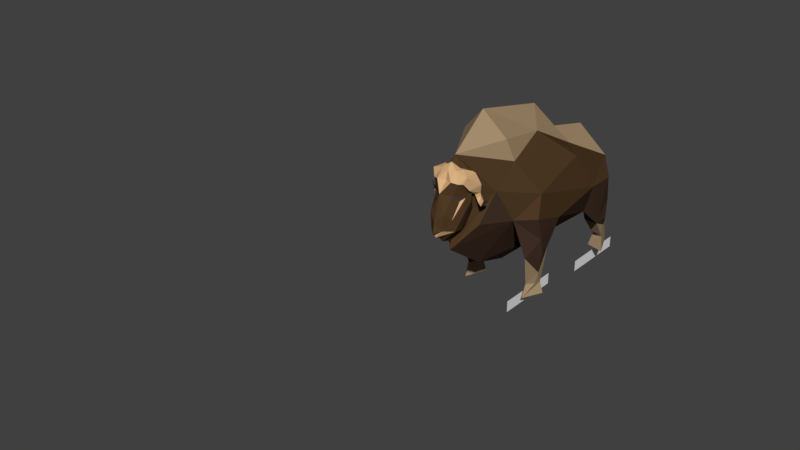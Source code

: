 # Source: muskox_deathAnim_rob.blend  (saved by Blender 2.78.0; exported with 4.5.12 LTS)
import bpy
from mathutils import Matrix  # noqa: F401  (used for matrix-valued properties, if any)

bpy.ops.wm.read_factory_settings(use_empty=True)
scene = bpy.context.scene
scene.name = 'Scene'

# ---- collections
col_collection_1 = bpy.data.collections.new('Collection 1'); scene.collection.children.link(col_collection_1)

# ---- materials (node trees are filled in below, after node groups)
mat_eyes = bpy.data.materials.new('Eyes')
mat_eyes.alpha_threshold = 0.0
mat_eyes.use_transparent_shadow = False
mat_eyes.diffuse_color = (0.04696, 0.04696, 0.04696, 1.0)
mat_eyes.roughness = 0.5
mat_fur = bpy.data.materials.new('Fur')
mat_fur.alpha_threshold = 0.0
mat_fur.use_transparent_shadow = False
mat_fur.diffuse_color = (0.08001, 0.04404, 0.01927, 1.0)
mat_fur.roughness = 0.5
mat_horns = bpy.data.materials.new('Horns')
mat_horns.alpha_threshold = 0.0
mat_horns.use_transparent_shadow = False
mat_horns.diffuse_color = (0.6982, 0.4324, 0.2196, 1.0)
mat_horns.roughness = 0.5
mat_light_fur = bpy.data.materials.new('Light Fur')
mat_light_fur.alpha_threshold = 0.0
mat_light_fur.use_transparent_shadow = False
mat_light_fur.diffuse_color = (0.3757, 0.2646, 0.1541, 1.0)
mat_light_fur.roughness = 0.5
mat_horn_tip = bpy.data.materials.new('Horn Tip')
mat_horn_tip.alpha_threshold = 0.0
mat_horn_tip.use_transparent_shadow = False
mat_horn_tip.diffuse_color = (0.04696, 0.04696, 0.04696, 1.0)
mat_horn_tip.roughness = 0.5
mat_dark_fur = bpy.data.materials.new('Dark Fur')
mat_dark_fur.alpha_threshold = 0.0
mat_dark_fur.use_transparent_shadow = False
mat_dark_fur.diffuse_color = (0.0578, 0.03246, 0.02191, 1.0)
mat_dark_fur.roughness = 0.5

# ---- material node trees

# ---- world
world_world = bpy.data.worlds.new('World'); scene.world = world_world
world_world.color = (0.05088, 0.05088, 0.05088)
world_world.use_sun_shadow = False
world_world.sun_shadow_jitter_overblur = 0.0
world_world.cycles.sampling_method = 'MANUAL'

# ---- meshes
me_plane_001 = bpy.data.meshes.new('Plane.001')
me_plane_001.from_pydata([(-1.0, -1.0, 0.0), (1.0, -1.0, 0.0), (-1.0, 1.107, 0.0), (1.0, 1.107, 0.0)], [], [(0, 1, 3, 2)])
me_plane_001.use_remesh_preserve_volume = False
me_plane_001.use_remesh_preserve_attributes = False
me_plane_001.use_mirror_vertex_groups = False
me_plane_001.update()
me_plane = bpy.data.meshes.new('Plane')
me_plane.from_pydata([(-1.0, -1.0, 0.0), (1.0, -1.0, 0.0), (-1.0, 1.107, 0.0), (1.0, 1.107, 0.0)], [], [(0, 1, 3, 2)])
me_plane.use_remesh_preserve_volume = False
me_plane.use_remesh_preserve_attributes = False
me_plane.use_mirror_vertex_groups = False
me_plane.update()
me_icosphere = bpy.data.meshes.new('Icosphere')
me_icosphere.from_pydata([(-0.6968, -0.7494, 1.505), (-1.51, 0.9836, 1.266), (-0.7542, 2.199, -0.5987), (-1.248, 0.4128, 4.045), (-1.131, 2.478, 2.644), (-0.5898, -0.7695, -0.01736), (-1.224, 0.1407, -0.1874), (-1.059, -0.1315, 0.8745), (-1.029, 1.195, -0.4858), (-1.473, 1.125, 2.658), (-0.8534, 0.1905, 2.979), (-1.074, 2.712, 0.9541), (-1.651, 1.715, 2.211), (-0.6908, 0.07249, 4.199), (-1.251, 2.34, 3.888), (-0.6557, 0.7648, 5.039), (-1.202, 0.7277, 2.418), (-1.738, 0.8967, 4.666), (-1.55, 0.6712, 4.052), (-1.596, 2.277, 4.594), (-2.22, 2.289, 3.673), (-1.747, 1.289, 3.316), (-1.753, 2.673, 3.847), (-1.965, 2.545, 2.771), (-1.609, 2.293, 2.59), (-1.631, 2.915, 2.838), (-2.804, 2.181, 2.699), (-2.861, 2.318, 2.434), (-2.858, 2.078, 2.42), (-2.752, 2.187, 2.495), (-2.783, 2.0, 2.14), (-2.814, 2.43, 2.162), (-2.656, 2.196, 2.322), (-2.506, 2.525, 1.9), (-2.477, 1.948, 1.88), (-2.45, 2.301, 2.203), (-2.003, 2.27, 1.926), (-2.042, 2.938, 1.915), (-1.72, 3.051, 2.342), (-1.697, 2.39, 2.237), (-1.995, 2.614, 2.387), (-1.596, 2.269, 4.594), (-1.428, 2.044, 4.779), (-1.873, 2.025, 2.964), (-1.046, 1.403, 5.003), (-1.481, 1.942, 3.445), (-1.378, 1.448, 3.48), (-1.55, 2.567, 3.306), (-1.698, 1.985, 3.111), (-1.449, 2.58, 3.97), (-1.282, 2.418, 4.326), (-1.06, 2.187, 4.658), (-0.6016, 1.463, 4.997), (-0.7447, 1.884, 4.827), (-0.812, 0.09512, -0.6518), (-4.132, 11.91, -2.384), (-2.172, 5.757, 6.619), (-2.63, 6.443, 4.508), (-3.2, 21.08, 0.3837), (-2.176, 11.27, -4.933), (-3.007, 6.115, -0.8955), (-3.007, 18.16, -4.596), (-4.441, 8.17, 1.381), (-2.268, 4.408, 2.322), (-2.459, 23.55, -2.969), (-4.441, 17.09, -1.166), (-3.893, 14.5, 2.689), (-1.573, 11.37, 5.497), (-1.573, 17.05, 2.509), (-1.818, 2.749, -0.3873), (-3.751, 7.166, -4.852), (-4.131, 10.18, -4.702), (-2.376, 9.85, -5.992), (-3.171, 8.429, -8.224), (-3.798, 9.88, -8.342), (-2.629, 9.9, -8.193), (-2.925, 22.05, -5.753), (-4.039, 19.1, -5.92), (-2.359, 19.57, -6.026), (-2.98, 22.73, -7.955), (-3.711, 20.89, -8.133), (-2.613, 21.12, -8.133), (-3.177, 7.872, -9.441), (-4.117, 9.913, -9.43), (-2.359, 10.1, -9.443), (-3.052, 22.84, -9.403), (-4.115, 20.32, -9.438), (-2.321, 20.83, -9.455), (-4.034, 20.59, -1.574), (-3.675, 21.48, -4.311), (-3.544, 21.38, -7.088), (-3.826, 21.09, -6.091), (-2.936, 20.05, -7.354), (-2.572, 21.5, -7.196), (-2.355, 20.42, -5.14), (-1.757, 20.62, -4.7), (-4.45, 8.576, -3.276), (-4.605, 7.67, -0.8972), (-4.083, 9.017, -6.918), (-3.726, 9.127, -8.22), (-4.392, 8.991, -4.958), (0.0, -0.939, -0.7243), (0.6968, -0.7494, 1.505), (1.51, 0.9836, 1.266), (0.7542, 2.199, -0.5987), (0.0, 0.3628, 4.14), (1.248, 0.4128, 4.045), (1.131, 2.478, 2.644), (0.0, 1.067, 5.558), (0.5898, -0.7695, -0.01736), (0.0, -1.357, -0.2395), (0.0, -1.167, 0.6894), (1.224, 0.1407, -0.1874), (1.059, -0.1315, 0.8745), (0.0, 0.06498, -1.48), (1.029, 1.195, -0.4858), (0.0, 1.217, -1.879), (0.0, -0.5168, 3.164), (1.473, 1.125, 2.658), (0.8534, 0.1905, 2.979), (1.074, 2.712, 0.9541), (1.651, 1.715, 2.211), (0.6908, 0.07249, 4.199), (1.251, 2.34, 3.888), (0.0, 0.577, 5.063), (0.6557, 0.7648, 5.039), (1.202, 0.7277, 2.418), (1.738, 0.8967, 4.666), (1.55, 0.6712, 4.052), (1.596, 2.277, 4.594), (2.22, 2.289, 3.673), (1.747, 1.289, 3.316), (1.753, 2.673, 3.847), (1.965, 2.545, 2.771), (1.609, 2.293, 2.59), (1.631, 2.915, 2.838), (2.804, 2.181, 2.699), (2.861, 2.318, 2.434), (2.858, 2.078, 2.42), (2.752, 2.187, 2.495), (2.783, 2.0, 2.14), (2.814, 2.43, 2.162), (2.656, 2.196, 2.322), (2.506, 2.525, 1.9), (2.477, 1.948, 1.88), (2.45, 2.301, 2.203), (2.003, 2.27, 1.926), (2.042, 2.938, 1.915), (1.72, 3.051, 2.342), (1.697, 2.39, 2.237), (1.995, 2.614, 2.387), (1.596, 2.269, 4.594), (1.428, 2.044, 4.779), (1.873, 2.025, 2.964), (1.046, 1.403, 5.003), (1.481, 1.942, 3.445), (1.378, 1.448, 3.48), (1.55, 2.567, 3.306), (1.698, 1.985, 3.111), (1.449, 2.58, 3.97), (1.282, 2.418, 4.326), (1.06, 2.187, 4.658), (0.6016, 1.463, 4.997), (0.7447, 1.884, 4.827), (0.0, -1.046, -0.4346), (0.812, 0.09512, -0.6518), (0.0, -0.4375, -0.9232), (0.0, 9.106, -6.892), (0.0, 1.115, -2.723), (4.132, 11.91, -2.384), (0.0, 22.27, -6.423), (2.172, 5.757, 6.619), (2.63, 6.443, 4.508), (3.2, 21.08, 0.3837), (0.0, 13.14, 7.167), (0.0, 5.475, -5.812), (2.176, 11.27, -4.933), (3.007, 6.115, -0.8955), (0.0, 14.33, -5.853), (3.007, 18.16, -4.596), (4.441, 8.17, 1.381), (2.268, 4.408, 2.322), (2.459, 23.55, -2.969), (4.441, 17.09, -1.166), (0.0, 24.91, -2.264), (0.0, 1.533, 6.056), (3.893, 14.5, 2.689), (0.0, 21.47, 2.715), (0.0, 5.259, 8.962), (1.573, 11.37, 5.497), (1.573, 17.05, 2.509), (0.0, 16.0, 4.06), (1.818, 2.749, -0.3873), (3.751, 7.166, -4.852), (4.131, 10.18, -4.702), (2.376, 9.85, -5.992), (3.171, 8.429, -8.224), (3.798, 9.88, -8.342), (2.629, 9.9, -8.193), (2.925, 22.05, -5.753), (4.039, 19.1, -5.92), (2.359, 19.57, -6.026), (2.98, 22.73, -7.955), (3.711, 20.89, -8.133), (2.613, 21.12, -8.133), (3.177, 7.872, -9.441), (4.117, 9.913, -9.43), (2.359, 10.1, -9.443), (3.052, 22.84, -9.403), (4.115, 20.32, -9.438), (2.321, 20.83, -9.455), (4.034, 20.59, -1.574), (3.675, 21.48, -4.311), (3.544, 21.38, -7.088), (3.826, 21.09, -6.091), (2.936, 20.05, -7.354), (2.572, 21.5, -7.196), (2.355, 20.42, -5.14), (1.757, 20.62, -4.7), (4.45, 8.576, -3.276), (4.605, 7.67, -0.8972), (4.083, 9.017, -6.918), (3.726, 9.127, -8.22), (4.392, 8.991, -4.958)], [], [(101, 164, 5), (101, 5, 6), (101, 6, 54, 166), (0, 111, 117), (1, 7, 9), (2, 8, 11), (0, 117, 10), (1, 9, 12), (3, 13, 15), (15, 44, 17), (15, 124, 108), (15, 13, 124), (13, 105, 124), (12, 14, 4), (12, 9, 14), (9, 46, 14), (10, 13, 3), (10, 117, 13), (117, 105, 13), (11, 12, 4), (11, 8, 12), (8, 1, 12), (9, 10, 3), (9, 7, 16), (0, 16, 7), (114, 2, 116), (114, 8, 2), (114, 54, 6, 8), (6, 1, 8), (6, 7, 1), (6, 5, 7), (5, 0, 7), (5, 111, 0), (5, 110, 111), (17, 41, 20), (16, 10, 9), (3, 17, 18), (20, 22, 23), (19, 49, 22), (18, 17, 21), (22, 47, 25), (21, 20, 43), (22, 45, 47), (51, 50, 19), (41, 22, 20), (21, 17, 20), (25, 48, 24), (43, 23, 24), (43, 24, 21), (23, 22, 25), (28, 26, 27), (32, 28, 30), (30, 27, 31), (29, 26, 28), (35, 31, 32), (33, 30, 31), (32, 27, 29), (36, 35, 34), (36, 33, 37), (35, 30, 34), (39, 37, 38), (40, 35, 36), (23, 39, 24), (25, 39, 38), (44, 15, 52), (44, 41, 17), (45, 46, 21), (25, 47, 48), (48, 47, 21), (24, 48, 21), (49, 45, 22), (50, 49, 19), (47, 45, 21), (44, 51, 42), (52, 53, 44), (108, 52, 15), (53, 51, 44), (18, 46, 3), (49, 14, 46), (14, 50, 51), (9, 3, 46), (0, 10, 16), (3, 15, 17), (19, 41, 51), (42, 51, 41), (41, 19, 22), (43, 20, 23), (29, 27, 26), (32, 29, 28), (30, 28, 27), (35, 33, 31), (33, 34, 30), (32, 31, 27), (36, 34, 33), (35, 32, 30), (39, 36, 37), (33, 35, 40), (23, 40, 39), (25, 24, 39), (39, 40, 36), (44, 42, 41), (49, 46, 45), (18, 21, 46), (14, 49, 50), (33, 40, 37), (25, 38, 23), (38, 37, 40, 23), (5, 164, 110), (166, 54, 114), (167, 175, 59), (167, 59, 178), (55, 97, 62), (170, 61, 95, 64), (55, 62, 65), (170, 64, 184), (57, 56, 67), (58, 66, 68), (191, 68, 174), (191, 187, 68), (187, 58, 68), (68, 67, 174), (68, 66, 67), (66, 57, 67), (67, 188, 174), (67, 56, 188), (56, 57, 185), (184, 64, 187), (64, 58, 187), (65, 66, 58), (65, 62, 66), (62, 57, 66), (63, 185, 57), (64, 88, 58), (61, 77, 78), (61, 55, 65), (62, 63, 57), (62, 60, 63), (60, 69, 63), (178, 61, 170), (178, 59, 61), (59, 55, 61), (59, 60, 70, 72), (59, 175, 60), (175, 168, 60), (188, 56, 185), (2, 11, 4, 14, 51, 53, 52, 108, 185, 63, 69, 168, 116), (69, 60, 168), (72, 70, 73, 75), (55, 59, 72, 71), (60, 96, 70), (75, 73, 82, 84), (71, 72, 75, 74), (70, 100, 98), (78, 77, 92), (64, 95, 94), (65, 88, 77), (81, 80, 87), (76, 93, 79), (77, 91, 90), (84, 82, 83), (74, 75, 84, 83), (73, 99, 74, 83, 82), (85, 87, 86), (79, 81, 87, 85), (80, 79, 86), (77, 89, 91), (77, 88, 89), (58, 88, 65), (89, 88, 64), (76, 89, 64), (80, 90, 79), (86, 79, 85), (79, 90, 76), (90, 80, 77), (90, 91, 76), (91, 89, 76), (81, 92, 80), (77, 61, 65), (92, 81, 78), (80, 92, 77), (87, 80, 86), (81, 93, 78), (79, 93, 81), (78, 93, 76), (76, 94, 78), (94, 76, 64), (78, 94, 61), (94, 95, 61), (71, 96, 55), (55, 96, 97), (70, 96, 100), (62, 97, 60), (97, 96, 60), (73, 98, 99), (98, 73, 70), (74, 98, 71), (98, 100, 71), (99, 98, 74), (100, 96, 71), (101, 109, 164), (101, 112, 109), (101, 166, 165, 112), (102, 117, 111), (103, 118, 113), (104, 120, 115), (102, 119, 117), (103, 121, 118), (106, 125, 122), (125, 127, 154), (125, 108, 124), (125, 124, 122), (122, 124, 105), (121, 107, 123), (121, 123, 118), (118, 123, 156), (119, 106, 122), (119, 122, 117), (117, 122, 105), (120, 107, 121), (120, 121, 115), (115, 121, 103), (118, 106, 119), (118, 126, 113), (102, 113, 126), (114, 116, 104), (114, 104, 115), (114, 115, 112, 165), (112, 115, 103), (112, 103, 113), (112, 113, 109), (109, 113, 102), (109, 102, 111), (109, 111, 110), (127, 130, 151), (126, 118, 119), (106, 128, 127), (130, 133, 132), (129, 132, 159), (128, 131, 127), (132, 135, 157), (131, 153, 130), (132, 157, 155), (161, 129, 160), (151, 130, 132), (131, 130, 127), (135, 134, 158), (153, 134, 133), (153, 131, 134), (133, 135, 132), (138, 137, 136), (142, 140, 138), (140, 141, 137), (139, 138, 136), (145, 142, 141), (143, 141, 140), (142, 139, 137), (146, 144, 145), (146, 147, 143), (145, 144, 140), (149, 148, 147), (150, 146, 145), (133, 134, 149), (135, 148, 149), (154, 162, 125), (154, 127, 151), (155, 131, 156), (135, 158, 157), (158, 131, 157), (134, 131, 158), (159, 132, 155), (160, 129, 159), (157, 131, 155), (154, 152, 161), (162, 154, 163), (108, 125, 162), (163, 154, 161), (128, 106, 156), (159, 156, 123), (123, 161, 160), (118, 156, 106), (102, 126, 119), (106, 127, 125), (129, 161, 151), (152, 151, 161), (151, 132, 129), (153, 133, 130), (139, 136, 137), (142, 138, 139), (140, 137, 138), (145, 141, 143), (143, 140, 144), (142, 137, 141), (146, 143, 144), (145, 140, 142), (149, 147, 146), (143, 150, 145), (133, 149, 150), (135, 149, 134), (149, 146, 150), (154, 151, 152), (159, 155, 156), (128, 156, 131), (123, 160, 159), (143, 147, 150), (135, 133, 148), (148, 133, 150, 147), (109, 110, 164), (166, 114, 165), (167, 176, 175), (167, 178, 176), (169, 180, 220), (170, 182, 218, 179), (169, 183, 180), (170, 184, 182), (172, 189, 171), (173, 190, 186), (191, 174, 190), (191, 190, 187), (187, 190, 173), (190, 174, 189), (190, 189, 186), (186, 189, 172), (189, 174, 188), (189, 188, 171), (171, 185, 172), (184, 187, 182), (182, 187, 173), (183, 173, 186), (183, 186, 180), (180, 186, 172), (181, 172, 185), (182, 173, 211), (179, 201, 200), (179, 183, 169), (180, 172, 181), (180, 181, 177), (177, 181, 192), (178, 170, 179), (178, 179, 176), (176, 179, 169), (176, 195, 193, 177), (176, 177, 175), (175, 177, 168), (188, 185, 171), (104, 116, 168, 192, 181, 185, 108, 162, 163, 161, 123, 107, 120), (192, 168, 177), (195, 198, 196, 193), (169, 194, 195, 176), (177, 193, 219), (198, 207, 205, 196), (194, 197, 198, 195), (193, 221, 223), (201, 215, 200), (182, 217, 218), (183, 200, 211), (204, 210, 203), (199, 202, 216), (200, 213, 214), (207, 206, 205), (197, 206, 207, 198), (196, 205, 206, 197, 222), (208, 209, 210), (202, 208, 210, 204), (203, 209, 202), (200, 214, 212), (200, 212, 211), (173, 183, 211), (212, 182, 211), (199, 182, 212), (203, 202, 213), (209, 208, 202), (202, 199, 213), (213, 200, 203), (213, 199, 214), (214, 199, 212), (204, 203, 215), (200, 183, 179), (215, 201, 204), (203, 200, 215), (210, 209, 203), (204, 201, 216), (202, 204, 216), (201, 199, 216), (199, 201, 217), (217, 182, 199), (201, 179, 217), (217, 179, 218), (194, 169, 219), (169, 220, 219), (193, 223, 219), (180, 177, 220), (220, 177, 219), (196, 222, 221), (221, 193, 196), (197, 194, 221), (221, 194, 223), (222, 197, 221), (223, 194, 219)])
me_icosphere.polygons.foreach_set('material_index', [2, 2, 1, 1, 1, 1, 1, 1, 2, 2, 2, 2, 2, 1, 1, 1, 1, 1, 2, 1, 1, 1, 1, 2, 1, 1, 1, 1, 1, 1, 1, 1, 1, 1, 2, 0, 2, 2, 2, 2, 2, 2, 2, 2, 2, 2, 2, 2, 2, 2, 4, 4, 4, 4, 4, 4, 4, 2, 2, 4, 2, 2, 2, 2, 2, 2, 2, 2, 2, 2, 2, 2, 2, 2, 2, 2, 2, 2, 2, 2, 1, 1, 2, 2, 2, 2, 2, 4, 4, 4, 4, 4, 4, 2, 4, 2, 2, 2, 2, 2, 2, 2, 2, 2, 2, 2, 2, 0, 1, 5, 5, 1, 5, 1, 5, 3, 1, 3, 3, 3, 3, 1, 1, 3, 3, 3, 1, 1, 1, 1, 1, 1, 1, 5, 5, 1, 1, 5, 5, 5, 5, 5, 5, 5, 3, 1, 5, 1, 5, 5, 3, 3, 5, 5, 5, 5, 3, 3, 5, 3, 3, 3, 3, 3, 3, 5, 5, 1, 5, 5, 3, 3, 3, 3, 5, 5, 3, 5, 3, 3, 3, 3, 3, 5, 5, 5, 5, 5, 5, 5, 5, 1, 5, 3, 3, 3, 5, 3, 5, 2, 2, 1, 1, 1, 1, 1, 1, 2, 2, 2, 2, 2, 1, 1, 1, 1, 1, 2, 1, 1, 1, 1, 2, 1, 1, 1, 1, 1, 1, 1, 1, 1, 1, 2, 0, 2, 2, 2, 2, 2, 2, 2, 2, 2, 2, 2, 2, 2, 2, 4, 4, 4, 4, 4, 4, 4, 2, 2, 4, 2, 2, 2, 2, 2, 2, 2, 2, 2, 2, 2, 2, 2, 2, 2, 2, 2, 2, 2, 2, 1, 1, 2, 2, 2, 2, 2, 4, 4, 4, 4, 4, 4, 2, 4, 2, 2, 2, 2, 2, 2, 2, 2, 2, 2, 2, 2, 0, 1, 5, 5, 1, 5, 1, 5, 3, 1, 3, 3, 3, 3, 1, 1, 3, 3, 3, 1, 1, 1, 1, 1, 1, 1, 5, 5, 1, 1, 5, 5, 5, 5, 5, 5, 5, 3, 1, 5, 1, 5, 5, 3, 3, 5, 5, 5, 5, 3, 3, 5, 3, 3, 3, 3, 3, 3, 5, 5, 1, 5, 5, 3, 3, 3, 3, 5, 5, 3, 5, 3, 3, 3, 3, 3, 5, 5, 5, 5, 5, 5, 5, 5, 1, 5, 3, 3, 3, 5, 3, 5])
me_icosphere.materials.append(mat_eyes)
me_icosphere.materials.append(mat_fur)
me_icosphere.materials.append(mat_horns)
me_icosphere.materials.append(mat_light_fur)
me_icosphere.materials.append(mat_horn_tip)
me_icosphere.materials.append(mat_dark_fur)
me_icosphere.use_remesh_preserve_volume = False
me_icosphere.use_remesh_preserve_attributes = False
me_icosphere.use_mirror_vertex_groups = False
me_icosphere.update()

# ---- curves / text
cu_beziercircle_062 = bpy.data.curves.new('BezierCircle.062', 'CURVE')
cu_beziercircle_062.dimensions = '3D'
_sp = cu_beziercircle_062.splines.new('BEZIER'); _sp.bezier_points.add(3)
_sp.bezier_points.foreach_set('co', [0.08317, -0.01632, -2.245e-08, 0.249, 0.09508, -2.245e-08, 0.3604, -0.07074, -2.245e-08, 0.1946, -0.1821, -2.245e-08])
_sp.bezier_points.foreach_set('handle_left', [0.06814, -0.09285, -2.245e-08, 0.1725, 0.1101, -2.245e-08, 0.3754, 0.005792, -2.245e-08, 0.2711, -0.1972, -2.245e-08])
_sp.bezier_points.foreach_set('handle_right', [0.09819, 0.06021, -2.245e-08, 0.3255, 0.08006, -2.245e-08, 0.3454, -0.1473, -2.245e-08, 0.118, -0.1671, -2.245e-08])
for _p, _l, _r in zip(_sp.bezier_points, ['AUTO', 'AUTO', 'AUTO', 'AUTO'], ['AUTO', 'AUTO', 'AUTO', 'AUTO']): _p.handle_left_type = _l; _p.handle_right_type = _r
_sp.order_u = 0
_sp.order_v = 0
_sp.use_cyclic_u = True
_sp = cu_beziercircle_062.splines.new('BEZIER'); _sp.bezier_points.add(3)
_sp.bezier_points.foreach_set('co', [-0.3604, 0.07074, 1.204e-08, -0.1946, 0.1821, 1.123e-08, -0.08317, 0.01632, 1.042e-08, -0.249, -0.09508, 1.123e-08])
_sp.bezier_points.foreach_set('handle_left', [-0.3754, -0.005792, 1.204e-08, -0.2711, 0.1972, 1.167e-08, -0.06814, 0.09285, 1.042e-08, -0.1725, -0.1101, 1.078e-08])
_sp.bezier_points.foreach_set('handle_right', [-0.3454, 0.1473, 1.204e-08, -0.118, 0.1671, 1.078e-08, -0.09819, -0.06021, 1.042e-08, -0.3255, -0.08006, 1.167e-08])
for _p, _l, _r in zip(_sp.bezier_points, ['AUTO', 'AUTO', 'AUTO', 'AUTO'], ['AUTO', 'AUTO', 'AUTO', 'AUTO']): _p.handle_left_type = _l; _p.handle_right_type = _r
_sp.order_u = 0
_sp.order_v = 0
_sp.use_cyclic_u = True
_sp = cu_beziercircle_062.splines.new('BEZIER'); _sp.bezier_points.add(3)
_sp.bezier_points.foreach_set('co', [-0.1386, 0.02721, 1.204e-08, 0.02721, 0.1386, 1.123e-08, 0.1386, -0.02721, 1.042e-08, -0.02721, -0.1386, 1.123e-08])
_sp.bezier_points.foreach_set('handle_left', [-0.1536, -0.04932, 1.204e-08, -0.04932, 0.1536, 1.167e-08, 0.1536, 0.04932, 1.042e-08, 0.04932, -0.1536, 1.078e-08])
_sp.bezier_points.foreach_set('handle_right', [-0.1236, 0.1037, 1.204e-08, 0.1037, 0.1236, 1.078e-08, 0.1236, -0.1037, 1.042e-08, -0.1037, -0.1236, 1.167e-08])
for _p, _l, _r in zip(_sp.bezier_points, ['AUTO', 'AUTO', 'AUTO', 'AUTO'], ['AUTO', 'AUTO', 'AUTO', 'AUTO']): _p.handle_left_type = _l; _p.handle_right_type = _r
_sp.order_u = 0
_sp.order_v = 0
_sp.use_cyclic_u = True
cu_beziercircle_062.use_path = True
cu_beziercircle_062.use_path_clamp = True
cu_beziercircle_062.bevel_resolution = 0
cu_beziercircle_062.fill_mode = 'HALF'
arm_armature_001 = bpy.data.armatures.new('Armature.001')  # bones are not reproduced

# ---- objects
ob_plane_001 = bpy.data.objects.new('Plane.001', me_plane_001)
ob_plane = bpy.data.objects.new('Plane', me_plane)
ob_3_bodycord = bpy.data.objects.new('3_bodycord', cu_beziercircle_062)
ob_armature_001 = bpy.data.objects.new('Armature.001', arm_armature_001)
ob_icosphere = bpy.data.objects.new('Icosphere', me_icosphere)

# ---- transforms, parenting, visibility, modifiers, constraints
ob_plane_001.location = (0.07405, 1.104, -0.2078)
ob_plane_001.rotation_euler = (-0.0, 1.571, 0.0)
ob_plane_001.scale = (0.08729, 0.5, 0.5)
ob_plane_001.hide_viewport = True
ob_plane_001.lineart.crease_threshold = 0.0
ob_plane.location = (0.07405, -0.7011, -0.08652)
ob_plane.rotation_euler = (-0.0, 1.571, 0.0)
ob_plane.scale = (0.08729, 0.5, 0.5)
ob_plane.hide_viewport = True
ob_plane.lineart.crease_threshold = 0.0
ob_3_bodycord.location = (-3.783, -5.484, -0.7689)
ob_3_bodycord.scale = (0.0485, 0.0485, 0.0485)
ob_3_bodycord.lineart.crease_threshold = 0.0
ob_armature_001.location = (-0.3166, -0.5117, -0.08221)
ob_armature_001.rotation_euler = (-1.571, 0.0, 0.0)
ob_armature_001.scale = (0.7962, 0.7962, 0.7962)
ob_armature_001.show_in_front = True
ob_armature_001.lineart.crease_threshold = 0.0
ob_icosphere.parent = ob_armature_001
ob_icosphere.matrix_parent_inverse = Matrix(((1.256, 2.789e-16, 2.789e-16, 1.031e-09), (2.789e-16, -5.49e-08, -1.256, -0.0311), (-2.789e-16, 1.256, -5.49e-08, 0.6427), (0.0, 0.0, 0.0, 1.0)))
ob_icosphere.location = (0.0, -2.225, 1.523)
ob_icosphere.scale = (0.1551, 0.1551, 0.1551)
ob_icosphere.lineart.crease_threshold = 0.0
_vg = ob_icosphere.vertex_groups.new(name='Bone')
for _i, _w in zip([3, 4, 9, 13, 14, 15, 17, 18, 19, 20, 21, 22, 23, 24, 25, 26, 27, 28, 29, 30, 31, 32, 33, 34, 35, 36, 37, 38, 39, 40, 41, 42, 43, 44, 45, 46, 47, 48, 49, 50, 51, 52, 53, 56, 57, 105, 106, 107, 108, 118, 122, 123, 124, 125, 127, 128, 129, 130, 131, 132, 133, 134, 135, 136, 137, 138, 139, 140, 141, 142, 143, 144, 145, 146, 147, 148, 149, 150, 151, 152, 153, 154, 155, 156, 157, 158, 159, 160, 161, 162, 163, 171, 172, 185, 188], [0.02846, 0.0, 0.005218, 0.004621, 0.01723, 0.03658, 0.04507, 0.002536, 0.05612, 5.01e-10, 6.472e-20, 0.0638, 1.065e-43, 6.642e-16, 2.628e-05, 0.0004595, 0.00231, 2.669e-09, 9.72e-09, 1.023e-17, 1.094e-05, 5.696e-19, 2.181e-13, 0.03646, 4.623e-26, 0.04082, 2.083e-15, 1.397e-39, 4.293e-13, 5.619e-40, 0.05621, 0.05436, 9.805e-35, 0.04733, 0.08517, 1.724e-08, 0.07407, 0.0347, 0.04724, 0.05088, 0.06062, 0.05904, 0.06214, 0.7415, 0.1365, 0.003912, 0.02846, 0.0, 0.08261, 0.005218, 0.004621, 0.01723, 0.04245, 0.03658, 0.04507, 0.002536, 0.05612, 5.01e-10, 6.472e-20, 0.0638, 1.065e-43, 6.642e-16, 2.628e-05, 0.0004595, 0.00231, 2.669e-09, 9.72e-09, 1.023e-17, 1.094e-05, 5.696e-19, 2.181e-13, 0.03646, 4.623e-26, 0.04082, 2.083e-15, 1.397e-39, 4.293e-13, 5.619e-40, 0.05621, 0.05436, 9.805e-35, 0.04733, 0.08517, 1.724e-08, 0.07407, 0.0347, 0.04724, 0.05088, 0.06062, 0.05904, 0.06214, 0.7415, 0.1365, 0.1307, 0.7897]): _vg.add([_i], _w, 'REPLACE')
_vg = ob_icosphere.vertex_groups.new(name='Bone.002')
for _i, _w in zip([56, 57, 66, 67, 171, 172, 174, 186, 188, 189, 191], [0.038, 0.0727, 0.1277, 0.8858, 0.038, 0.0727, 0.7546, 0.1277, 0.01184, 0.8858, 0.1715]): _vg.add([_i], _w, 'REPLACE')
_vg = ob_icosphere.vertex_groups.new(name='Bone.001')
for _i, _w in zip([55, 58, 59, 61, 65, 66, 67, 68, 169, 173, 174, 176, 178, 179, 183, 186, 187, 189, 190, 191], [0.01727, 0.004824, 0.02863, 0.01526, 0.1345, 0.6722, 0.05194, 0.9012, 0.01727, 0.004824, 0.2441, 0.02863, 0.2084, 0.01526, 0.1345, 0.6722, 0.05257, 0.05194, 0.9012, 0.8195]): _vg.add([_i], _w, 'REPLACE')
_vg = ob_icosphere.vertex_groups.new(name='Bone.003')
for _i, _w in zip([55, 58, 59, 66, 67, 68, 88, 167, 169, 173, 174, 175, 176, 178, 186, 187, 189, 190, 191], [0.9356, 0.1162, 0.9997, 1.0, 0.03509, 0.8418, 0.0003908, 0.442, 0.04167, 0.1089, 0.4318, 0.06493, 0.001914, 1.0, 0.1867, 0.2532, 0.02888, 0.8654, 0.9536]): _vg.add([_i], _w, 'REPLACE')
_vg = ob_icosphere.vertex_groups.new(name='Bone.007_L')
for _i, _w in zip([169, 173, 178, 179, 182, 183, 186, 187, 190, 211], [0.08936, 0.8377, 0.008737, 0.05707, 0.07028, 0.5029, 0.06172, 0.05822, 0.03303, 0.0474]): _vg.add([_i], _w, 'REPLACE')
_vg = ob_icosphere.vertex_groups.new(name='IK_legH.L')
for _i, _w in zip([64, 94, 95, 169, 170, 173, 176, 178, 179, 182, 183, 184, 186, 199, 200, 201, 211, 212, 214, 215, 217, 218], [0.005302, 0.006067, 0.1061, 0.06354, 0.411, 0.07547, 0.05945, 0.1547, 0.7187, 0.1847, 0.2309, 0.02385, 0.02324, 0.1934, 0.4944, 0.1728, 0.9275, 0.8083, 0.07666, 0.05843, 0.7628, 0.6773]): _vg.add([_i], _w, 'REPLACE')
_vg = ob_icosphere.vertex_groups.new(name='Bone.007_R')
for _i, _w in zip([55, 58, 61, 64, 65, 66, 68, 88, 178, 187], [0.08936, 0.8377, 0.05707, 0.07028, 0.5029, 0.06172, 0.03303, 0.0474, 0.008737, 0.05822]): _vg.add([_i], _w, 'REPLACE')
_vg = ob_icosphere.vertex_groups.new(name='IK_legH.R')
for _i, _w in zip([55, 58, 59, 61, 64, 65, 66, 76, 77, 78, 88, 89, 91, 92, 94, 95, 170, 178, 182, 184, 217, 218], [0.06354, 0.07547, 0.05945, 0.7187, 0.1847, 0.2309, 0.02324, 0.1934, 0.4944, 0.1728, 0.9275, 0.8083, 0.07666, 0.05843, 0.7628, 0.6773, 0.411, 0.1547, 0.005302, 0.02385, 0.006067, 0.1061]): _vg.add([_i], _w, 'REPLACE')
_vg = ob_icosphere.vertex_groups.new(name='Bone.006')
for _i, _w in zip([1, 3, 4, 9, 12, 13, 14, 15, 16, 17, 18, 19, 20, 21, 22, 23, 24, 25, 26, 27, 28, 29, 30, 31, 32, 33, 34, 35, 36, 37, 38, 39, 40, 41, 42, 43, 44, 45, 46, 47, 48, 49, 50, 51, 52, 53, 55, 56, 66, 103, 106, 107, 108, 118, 121, 122, 123, 124, 125, 126, 127, 128, 129, 130, 131, 132, 133, 134, 135, 136, 137, 138, 139, 140, 141, 142, 143, 144, 145, 146, 147, 148, 149, 150, 151, 152, 153, 154, 155, 156, 157, 158, 159, 160, 161, 162, 163, 171, 185, 188], [0.04338, 0.09556, 0.2961, 0.1137, 0.1083, 0.02514, 0.5153, 0.1525, 0.0635, 0.1986, 0.1741, 0.4384, 0.3584, 0.3764, 0.4062, 0.3814, 0.3827, 0.3856, 0.3829, 0.3829, 0.3829, 0.3829, 0.3829, 0.3829, 0.3829, 0.3829, 0.3829, 0.3829, 0.3829, 0.3831, 0.3838, 0.383, 0.3827, 0.4376, 0.4348, 0.3767, 0.3639, 0.3908, 0.3531, 0.3939, 0.384, 0.4761, 0.4995, 0.5555, 0.7126, 0.6567, 0.0, 0.07594, 0.0, 0.04608, 0.1041, 0.2902, 0.5207, 0.1157, 0.1092, 0.03692, 0.5042, 0.09469, 0.1667, 0.06676, 0.2083, 0.1806, 0.4356, 0.3565, 0.3688, 0.4025, 0.3768, 0.3779, 0.3808, 0.3782, 0.3782, 0.3782, 0.3782, 0.3782, 0.3782, 0.3782, 0.3782, 0.3782, 0.3782, 0.3782, 0.3784, 0.3791, 0.3782, 0.378, 0.4349, 0.4334, 0.3717, 0.3681, 0.3839, 0.345, 0.3888, 0.3781, 0.4687, 0.4928, 0.5497, 0.6655, 0.6347, 0.07737, 0.926, 0.2342]): _vg.add([_i], _w, 'REPLACE')
_vg = ob_icosphere.vertex_groups.new(name='Bone.004')
for _i, _w in zip([5, 6, 54, 55, 56, 57, 58, 59, 62, 65, 66, 67, 88, 101, 110, 164, 166, 167, 171, 172, 174, 176, 178, 186, 188, 189, 191], [0.01896, 0.03409, 0.1053, 0.9997, 0.812, 0.7847, 0.04167, 1.0, 0.1092, 0.03855, 1.0, 0.9129, 0.005114, 0.5769, 0.0009154, 0.01668, 0.6029, 0.1528, 0.08542, 0.08931, 0.564, 0.1686, 0.06033, 0.1333, 0.2821, 0.8898, 0.007153]): _vg.add([_i], _w, 'REPLACE')
_vg = ob_icosphere.vertex_groups.new(name='Bone.005')
for _i, _w in zip([58, 64, 76, 88, 89, 94, 95, 170, 173, 182, 184, 187, 190, 199, 211, 212, 217, 218], [0.1029, 0.7321, 0.008486, 0.06164, 0.06007, 0.02593, 0.1833, 0.6014, 0.6262, 0.8119, 0.932, 0.2526, 0.01936, 0.01586, 0.1742, 0.07706, 0.02751, 0.1892]): _vg.add([_i], _w, 'REPLACE')
_vg = ob_icosphere.vertex_groups.new(name='Bone_L')
for _i, _w in zip([3, 4, 14, 17, 18, 19, 20, 21, 22, 23, 24, 25, 26, 27, 28, 29, 30, 31, 32, 33, 34, 35, 36, 37, 38, 39, 40, 41, 43, 45, 46, 47, 48, 49, 103, 104, 106, 107, 112, 114, 115, 116, 118, 119, 120, 121, 123, 126, 127, 128, 129, 130, 131, 132, 133, 134, 135, 136, 137, 138, 139, 140, 141, 142, 143, 144, 145, 146, 147, 148, 149, 150, 151, 152, 153, 154, 155, 156, 157, 158, 159, 160, 161, 162, 163, 165, 167, 168, 169, 171, 172, 175, 176, 177, 178, 180, 181, 186, 188, 189, 192, 194, 195, 220], [0.005407, 0.0, 0.0, 0.007571, 0.03486, 0.002406, 0.0003757, 0.005616, 0.004371, 0.0, 9.959e-14, 0.0, 0.0, 6.367e-10, 1.36e-12, 1.236e-17, 3.667e-24, 0.0002985, 3.956e-21, 4.851e-10, 0.00025, 3.412e-35, 0.0001713, 7.685e-22, 0.0, 4.749e-08, 0.0, 0.002532, 0.0, 0.07054, 0.05081, 0.05665, 0.07976, 0.005009, 0.03856, 0.3132, 0.0, 2.045e-41, 0.01849, 0.02402, 0.1306, 0.06168, 5.898e-05, 0.0, 0.281, 6.446e-30, 8.024e-14, 0.0, 0.02726, 0.001362, 0.0002307, 0.0, 0.0, 1.291e-07, 0.0, 0.0, 0.0, 8.901e-28, 1.333e-21, 0.0, 9.057e-15, 6.351e-09, 5.221e-21, 1.581e-13, 5.502e-17, 0.0003995, 3.815e-27, 4.634e-13, 2.299e-21, 3.387e-29, 0.0, 0.0, 0.0002078, 0.01712, 0.0, 0.04506, 5.555e-06, 7.006e-45, 0.08551, 0.002963, 0.07322, 0.116, 0.1043, 0.0285, 0.07996, 0.02566, 0.05966, 0.04612, 0.1569, 0.1568, 0.7599, 0.08055, 0.2711, 0.00686, 0.06554, 0.8978, 0.0003281, 0.07324, 0.03269, 0.02172, 0.5536, 0.01341, 0.05194, 0.004168]): _vg.add([_i], _w, 'REPLACE')
_vg = ob_icosphere.vertex_groups.new(name='IK_legF.L')
for _i, _w in zip([2, 8, 11, 54, 59, 60, 69, 107, 114, 116, 118, 120, 121, 123, 126, 129, 130, 131, 132, 133, 134, 135, 136, 137, 138, 140, 141, 143, 144, 145, 146, 147, 148, 149, 150, 151, 152, 153, 156, 159, 160, 161, 166, 167, 168, 169, 175, 176, 177, 178, 180, 183, 193, 194, 219, 220, 223], [0.1209, 0.0528, 0.03413, 0.01836, 0.03523, 0.00982, 0.1001, 0.0, 0.03744, 0.08762, 0.0, 0.0, 0.0, 0.0, 0.0, 0.0, 0.0, 0.0, 0.0, 0.0, 0.0, 0.0, 0.0, 0.0, 0.0, 0.0, 0.0, 0.0, 0.0, 0.0, 0.0, 0.0, 0.0, 0.0, 0.0, 0.0, 0.0, 0.0, 0.0, 0.0, 0.0, 0.0, 0.002803, 0.1295, 0.1178, 0.4915, 0.2661, 0.1122, 0.08684, 0.03007, 0.06192, 0.0788, 0.01495, 0.1334, 0.8854, 0.8251, 0.09]): _vg.add([_i], _w, 'REPLACE')
_vg = ob_icosphere.vertex_groups.new(name='Bone_R')
for _i, _w in zip([1, 2, 3, 4, 6, 8, 9, 10, 11, 12, 14, 16, 17, 18, 19, 20, 21, 22, 23, 24, 25, 26, 27, 28, 29, 30, 31, 32, 33, 34, 35, 36, 37, 38, 39, 40, 41, 42, 43, 44, 45, 46, 47, 48, 49, 50, 51, 52, 53, 54, 55, 56, 57, 59, 60, 62, 63, 66, 67, 69, 71, 72, 97, 106, 107, 114, 116, 123, 127, 128, 129, 130, 131, 132, 133, 134, 135, 136, 137, 138, 139, 140, 141, 142, 143, 144, 145, 146, 147, 148, 149, 150, 151, 153, 155, 156, 157, 158, 159, 167, 168, 175, 178, 188], [0.03856, 0.3132, 0.0, 2.045e-41, 0.01849, 0.1306, 5.898e-05, 0.0, 0.281, 6.446e-30, 8.024e-14, 0.0, 0.02726, 0.001362, 0.0002307, 0.0, 0.0, 1.291e-07, 0.0, 0.0, 0.0, 8.901e-28, 1.333e-21, 0.0, 9.057e-15, 6.351e-09, 5.221e-21, 1.581e-13, 5.502e-17, 0.0003995, 3.815e-27, 4.634e-13, 2.299e-21, 3.387e-29, 0.0, 0.0, 0.0002078, 0.01712, 0.0, 0.04506, 5.555e-06, 7.006e-45, 0.08551, 0.002963, 0.07322, 0.116, 0.1043, 0.0285, 0.07996, 0.02566, 0.1569, 0.1568, 0.7599, 0.2711, 0.00686, 0.8978, 0.0003281, 0.07324, 0.02172, 0.5536, 0.01341, 0.05194, 0.004168, 0.005407, 0.0, 0.02402, 0.06168, 0.0, 0.007571, 0.03486, 0.002406, 0.0003757, 0.005616, 0.004371, 0.0, 9.959e-14, 0.0, 0.0, 6.367e-10, 1.36e-12, 1.236e-17, 3.667e-24, 0.0002985, 3.956e-21, 4.851e-10, 0.00025, 3.412e-35, 0.0001713, 7.685e-22, 0.0, 4.749e-08, 0.0, 0.002532, 0.0, 0.07054, 0.05081, 0.05665, 0.07976, 0.005009, 0.05966, 0.04612, 0.08055, 0.06554, 0.03269]): _vg.add([_i], _w, 'REPLACE')
_vg = ob_icosphere.vertex_groups.new(name='IK_legF.R')
for _i, _w in zip([4, 9, 11, 12, 14, 16, 19, 20, 21, 22, 23, 24, 25, 26, 27, 28, 30, 31, 33, 34, 35, 36, 37, 38, 39, 40, 41, 42, 43, 46, 49, 50, 51, 55, 59, 60, 62, 65, 70, 71, 96, 97, 100, 104, 114, 115, 116, 120, 165, 166, 167, 168, 175, 176, 177, 178, 192], [0.0, 0.0, 0.0, 0.0, 0.0, 0.0, 0.0, 0.0, 0.0, 0.0, 0.0, 0.0, 0.0, 0.0, 0.0, 0.0, 0.0, 0.0, 0.0, 0.0, 0.0, 0.0, 0.0, 0.0, 0.0, 0.0, 0.0, 0.0, 0.0, 0.0, 0.0, 0.0, 0.0, 0.4915, 0.1122, 0.08684, 0.06192, 0.0788, 0.01495, 0.1334, 0.8854, 0.8251, 0.09, 0.1209, 0.03744, 0.0528, 0.08762, 0.03413, 0.01836, 0.002803, 0.1295, 0.1178, 0.2661, 0.03523, 0.00982, 0.03007, 0.1001]): _vg.add([_i], _w, 'REPLACE')
_vg = ob_icosphere.vertex_groups.new(name='LowerH.L')
for _i, _w in zip([170, 178, 179, 182, 199, 200, 201, 202, 203, 204, 208, 209, 210, 212, 213, 214, 215, 216, 217, 218], [0.02992, 0.02544, 0.1197, 0.05316, 0.7686, 0.5, 0.813, 0.5363, 0.8642, 0.8923, 0.4773, 0.1186, 0.1537, 0.1401, 0.9844, 0.9176, 0.9079, 0.9665, 0.1847, 0.1119]): _vg.add([_i], _w, 'REPLACE')
_vg = ob_icosphere.vertex_groups.new(name='Bone.007_L.003')
for _i, _w in zip([202, 203, 204, 208, 209, 210, 215], [0.4636, 0.137, 0.1069, 0.5227, 0.8816, 0.8462, 0.01249]): _vg.add([_i], _w, 'REPLACE')
_vg = ob_icosphere.vertex_groups.new(name='LowerH.R')
for _i, _w in zip([61, 64, 76, 77, 78, 79, 80, 81, 85, 86, 87, 89, 90, 91, 92, 93, 94, 95, 170, 178], [0.1197, 0.05316, 0.7686, 0.5, 0.813, 0.5363, 0.8642, 0.8923, 0.4773, 0.1186, 0.1537, 0.1401, 0.9844, 0.9176, 0.9079, 0.9665, 0.1847, 0.1119, 0.02992, 0.02544]): _vg.add([_i], _w, 'REPLACE')
_vg = ob_icosphere.vertex_groups.new(name='Bone.007_R.003')
for _i, _w in zip([79, 80, 81, 85, 86, 87, 92], [0.4636, 0.137, 0.1069, 0.5227, 0.8816, 0.8462, 0.01249]): _vg.add([_i], _w, 'REPLACE')
_vg = ob_icosphere.vertex_groups.new(name='LowerF.L')
for _i, _w in zip([59, 167, 169, 175, 176, 177, 178, 193, 194, 195, 196, 197, 198, 206, 207, 219, 221, 222, 223], [0.06367, 0.2438, 0.13, 0.08045, 0.348, 0.05162, 0.09026, 0.937, 0.8006, 0.8086, 0.1374, 0.5206, 0.4835, 0.2393, 0.1998, 0.08983, 0.9453, 0.9412, 0.8919]): _vg.add([_i], _w, 'REPLACE')
_vg = ob_icosphere.vertex_groups.new(name='Bone_L.003')
for _i, _w in zip([176, 195, 196, 197, 198, 205, 206, 207, 221, 222], [0.004169, 0.07723, 0.8602, 0.4798, 0.5136, 0.9886, 0.7606, 0.7993, 0.04276, 0.05857]): _vg.add([_i], _w, 'REPLACE')
_vg = ob_icosphere.vertex_groups.new(name='LowerF.R')
for _i, _w in zip([55, 59, 60, 70, 71, 72, 73, 74, 75, 83, 84, 96, 98, 99, 100, 167, 175, 176, 178], [0.13, 0.348, 0.05162, 0.937, 0.8006, 0.8086, 0.1374, 0.5206, 0.4835, 0.2393, 0.1998, 0.08983, 0.9453, 0.9412, 0.8919, 0.2438, 0.08045, 0.06367, 0.09026]): _vg.add([_i], _w, 'REPLACE')
_vg = ob_icosphere.vertex_groups.new(name='Bone_R.003')
for _i, _w in zip([59, 72, 73, 74, 75, 82, 83, 84, 98, 99], [0.004169, 0.07723, 0.8602, 0.4798, 0.5136, 0.9886, 0.7606, 0.7993, 0.04276, 0.05857]): _vg.add([_i], _w, 'REPLACE')
_vg = ob_icosphere.vertex_groups.new(name='Root')
_vg = ob_icosphere.vertex_groups.new(name='BodyCtrl')
_vg = ob_icosphere.vertex_groups.new(name='Bone.003_L')
for _i, _w in zip([58, 173, 187], [0.01933, 0.0134, 0.24]): _vg.add([_i], _w, 'REPLACE')
_vg = ob_icosphere.vertex_groups.new(name='Bone.003_L.001')
for _i, _w in zip([169, 173, 179, 183, 186, 211], [0.1166, 0.07237, 0.03854, 0.8976, 0.1584, 0.1156]): _vg.add([_i], _w, 'REPLACE')
_vg = ob_icosphere.vertex_groups.new(name='Bone.003_L.002')
for _i, _w in zip([170, 173, 178, 179, 182, 183, 200, 201, 211, 212, 217, 218], [0.08687, 0.1098, 0.02336, 0.7952, 0.05308, 0.02812, 0.1238, 0.0636, 0.5416, 0.06545, 0.1037, 0.3423]): _vg.add([_i], _w, 'REPLACE')
_vg = ob_icosphere.vertex_groups.new(name='Bone.003_R')
for _i, _w in zip([58, 64, 68, 88, 173, 187], [0.5233, 0.03211, 0.02104, 0.1104, 0.01548, 0.2472]): _vg.add([_i], _w, 'REPLACE')
_vg = ob_icosphere.vertex_groups.new(name='Bone.003_R.001')
for _i, _w in zip([55, 58, 61, 65, 66, 88], [0.1166, 0.07928, 0.03858, 0.8977, 0.1591, 0.1171]): _vg.add([_i], _w, 'REPLACE')
_vg = ob_icosphere.vertex_groups.new(name='Bone.003_R.002')
for _i, _w in zip([58, 61, 64, 65, 77, 78, 88, 89, 94, 95, 170, 178], [0.1206, 0.7952, 0.06491, 0.02853, 0.1239, 0.06364, 0.5444, 0.0666, 0.1039, 0.3434, 0.08761, 0.02336]): _vg.add([_i], _w, 'REPLACE')
_vg = ob_icosphere.vertex_groups.new(name='Bone.009')
for _i, _w in zip([0, 1, 2, 3, 4, 5, 6, 7, 8, 9, 10, 11, 12, 13, 14, 15, 16, 17, 18, 19, 20, 21, 22, 23, 24, 25, 26, 27, 28, 29, 30, 31, 32, 33, 34, 35, 36, 37, 38, 39, 40, 41, 42, 43, 44, 45, 46, 47, 48, 49, 50, 51, 52, 53, 54, 55, 59, 62, 66, 69, 71, 72, 101, 102, 103, 104, 105, 106, 107, 108, 109, 110, 111, 112, 113, 114, 115, 116, 117, 118, 119, 120, 121, 122, 123, 124, 125, 126, 127, 128, 129, 130, 131, 132, 133, 134, 135, 136, 137, 138, 139, 140, 141, 142, 143, 144, 145, 146, 147, 148, 149, 150, 151, 152, 153, 154, 155, 156, 157, 158, 159, 160, 161, 162, 163, 164, 165, 166, 167, 168, 175, 178, 185, 186, 192, 194, 195, 196, 198], [0.9925, 1.0, 0.2029, 0.8812, 0.328, 0.9953, 0.9999, 0.9725, 0.7131, 0.97, 0.9715, 0.2604, 1.0, 0.9551, 0.2765, 0.8354, 0.9683, 0.758, 0.7828, 0.4163, 0.5341, 0.571, 0.4505, 0.9888, 0.4956, 0.9366, 0.8361, 0.966, 0.9194, 0.9582, 0.9884, 0.9993, 0.9965, 1.0, 1.0, 1.0, 0.4948, 1.0, 1.0, 0.4948, 1.0, 0.4176, 0.4376, 0.8833, 0.5851, 0.5269, 0.5675, 0.5627, 0.5018, 0.3424, 0.3176, 0.2507, 0.2517, 0.235, 1.0, 0.9848, 1.0, 1.0, 1.0, 0.06084, 1.0, 0.1344, 1.0, 0.9894, 0.7968, 0.2022, 0.9834, 0.8681, 0.2957, 0.4743, 0.986, 0.9995, 0.9972, 0.8856, 0.9568, 1.0, 0.6315, 0.2885, 0.9894, 0.7826, 0.9615, 0.2581, 0.6641, 0.9471, 0.2795, 0.9007, 0.8175, 0.8711, 0.7418, 0.7705, 0.4119, 0.5214, 0.5307, 0.4458, 0.4944, 0.4927, 0.4863, 0.4918, 0.4918, 0.4918, 0.4918, 0.4918, 0.4918, 0.4918, 0.4918, 0.4918, 0.4919, 0.4918, 0.4914, 0.4899, 0.4919, 0.4922, 0.4131, 0.4317, 0.5085, 0.5727, 0.4844, 0.5412, 0.471, 0.5001, 0.342, 0.317, 0.2502, 0.2893, 0.2484, 1.0, 0.8648, 1.0, 0.8045, 0.1929, 0.973, 0.9476, 0.06192, 0.01502, 0.06082, 0.06078, 0.9868, 0.01546, 7.127e-06]): _vg.add([_i], _w, 'REPLACE')
_vg = ob_icosphere.vertex_groups.new(name='Bone.004_L')
for _i, _w in zip([2, 8, 11, 56, 69, 103, 104, 107, 112, 114, 115, 116, 118, 120, 121, 123, 126, 127, 128, 129, 130, 131, 132, 133, 134, 135, 136, 137, 138, 139, 140, 141, 142, 143, 144, 145, 146, 147, 148, 149, 150, 151, 152, 153, 154, 155, 156, 157, 158, 159, 160, 161, 162, 163, 165, 168, 171, 172, 180, 181, 188, 192], [0.101, 0.04042, 0.02825, 0.01272, 0.02678, 0.08177, 0.3506, 0.2687, 0.04531, 0.02992, 0.1599, 0.1521, 0.06461, 0.3849, 0.1365, 0.2007, 0.02746, 0.03879, 0.03412, 0.1408, 0.1106, 0.08705, 0.139, 0.1155, 0.116, 0.1193, 0.1166, 0.1166, 0.1166, 0.1166, 0.1166, 0.1166, 0.1166, 0.1166, 0.1166, 0.1166, 0.1166, 0.1168, 0.1175, 0.1165, 0.1165, 0.1403, 0.1244, 0.1068, 0.0537, 0.1164, 0.09485, 0.1262, 0.1082, 0.1757, 0.1765, 0.1862, 0.03025, 0.1069, 0.03679, 0.1295, 0.1723, 0.6946, 0.1067, 0.9512, 0.2221, 0.4543]): _vg.add([_i], _w, 'REPLACE')
_vg = ob_icosphere.vertex_groups.new(name='Bone.004_L.001')
for _i, _w in zip([1, 2, 4, 6, 8, 11, 12, 54, 69, 104, 107, 114, 115, 116, 120, 165, 168, 169, 172, 175, 177, 180, 186, 192, 193, 219, 220], [0.02679, 0.1823, 0.09642, 0.001654, 0.08852, 0.2288, 0.06061, 0.01582, 0.07365, 0.13, 0.0003257, 0.05046, 0.05866, 0.1854, 0.05505, 0.005979, 0.2459, 0.09035, 0.07738, 0.0986, 0.9764, 0.7311, 0.08554, 0.3525, 0.03616, 0.04097, 0.8882]): _vg.add([_i], _w, 'REPLACE')
_vg = ob_icosphere.vertex_groups.new(name='Bone.004_L.002')
for _i, _w in zip([169, 176, 193, 194, 195, 196, 198, 219, 220, 221, 223], [0.1137, 0.1358, 0.9012, 0.86, 0.8064, 0.0005967, 0.006194, 0.934, 0.07435, 0.09586, 0.9028]): _vg.add([_i], _w, 'REPLACE')
_vg = ob_icosphere.vertex_groups.new(name='Bone.004_L.003')
for _i, _w in zip([193, 194, 195, 196, 197, 198, 205, 206, 207, 221, 222, 223], [0.0155, 0.02116, 0.0865, 0.9018, 0.9726, 0.9451, 0.07566, 0.5396, 0.5394, 0.8911, 0.9537, 0.07343]): _vg.add([_i], _w, 'REPLACE')
_vg = ob_icosphere.vertex_groups.new(name='Bone.004_L.004')
for _i, _w in zip([196, 197, 205, 206, 207, 222], [0.06994, 0.001076, 0.9226, 0.46, 0.4573, 0.02601]): _vg.add([_i], _w, 'REPLACE')
_vg = ob_icosphere.vertex_groups.new(name='Bone.004_R')
for _i, _w in zip([1, 2, 4, 6, 8, 9, 11, 12, 14, 16, 17, 18, 19, 20, 21, 22, 23, 24, 25, 26, 27, 28, 29, 30, 31, 32, 33, 34, 35, 36, 37, 38, 39, 40, 41, 42, 43, 44, 45, 46, 47, 48, 49, 50, 51, 52, 53, 54, 56, 57, 62, 63, 69, 104, 114, 115, 116, 120, 168, 171, 172, 188, 192], [0.07718, 0.3472, 0.2619, 0.03935, 0.1572, 0.05913, 0.3798, 0.1303, 0.1925, 0.01862, 0.02764, 0.02409, 0.1343, 0.1036, 0.08043, 0.1315, 0.1085, 0.1089, 0.1122, 0.1095, 0.1095, 0.1095, 0.1095, 0.1095, 0.1095, 0.1095, 0.1095, 0.1095, 0.1095, 0.1095, 0.1097, 0.1104, 0.1094, 0.1094, 0.1338, 0.118, 0.09985, 0.04341, 0.1094, 0.08819, 0.119, 0.1013, 0.1679, 0.1696, 0.181, 0.01466, 0.1002, 0.03277, 0.06026, 0.1241, 0.0246, 0.9402, 0.4516, 0.1019, 0.02945, 0.04176, 0.1519, 0.03038, 0.1299, 0.6442, 0.1309, 0.2589, 0.02823]): _vg.add([_i], _w, 'REPLACE')
_vg = ob_icosphere.vertex_groups.new(name='Bone.004_R.001')
for _i, _w in zip([2, 8, 11, 54, 55, 57, 60, 62, 66, 69, 70, 96, 97, 103, 104, 107, 112, 114, 115, 116, 120, 121, 165, 168, 175, 192], [0.1299, 0.05825, 0.0549, 0.004814, 0.09035, 0.07673, 0.9764, 0.731, 0.08595, 0.3525, 0.03616, 0.04097, 0.8882, 0.02995, 0.1825, 0.09691, 0.004578, 0.05053, 0.08925, 0.1854, 0.2293, 0.06223, 0.01779, 0.246, 0.09861, 0.07367]): _vg.add([_i], _w, 'REPLACE')
_vg = ob_icosphere.vertex_groups.new(name='Bone.004_R.002')
for _i, _w in zip([55, 59, 70, 71, 72, 73, 75, 96, 97, 98, 100], [0.1137, 0.1358, 0.9012, 0.86, 0.8064, 0.0002661, 0.006155, 0.934, 0.07435, 0.09577, 0.9028]): _vg.add([_i], _w, 'REPLACE')
_vg = ob_icosphere.vertex_groups.new(name='Bone.004_R.003')
for _i, _w in zip([70, 71, 72, 73, 74, 75, 82, 83, 84, 98, 99, 100], [0.01552, 0.02131, 0.08651, 0.9023, 0.9689, 0.9449, 0.06797, 0.5417, 0.5393, 0.8914, 0.9655, 0.07346]): _vg.add([_i], _w, 'REPLACE')
_vg = ob_icosphere.vertex_groups.new(name='Bone.004_R.004')
for _i, _w in zip([73, 74, 82, 83, 84, 99], [0.0696, 0.008712, 0.9305, 0.4578, 0.4574, 0.005891]): _vg.add([_i], _w, 'REPLACE')
_vg = ob_icosphere.vertex_groups.new(name='Bone.003_L.003')
for _i, _w in zip([95, 170, 173, 179, 182, 199, 200, 201, 202, 203, 204, 208, 209, 210, 211, 212, 213, 214, 215, 216, 217, 218], [0.001735, 0.1169, 0.01463, 0.1037, 0.1062, 0.9435, 0.869, 0.9213, 0.9608, 0.9009, 0.9498, 0.5216, 0.1063, 0.1481, 0.1293, 0.8399, 0.9925, 0.9821, 0.9596, 0.9929, 0.841, 0.4097]): _vg.add([_i], _w, 'REPLACE')
_vg = ob_icosphere.vertex_groups.new(name='Bone.003_L.004')
for _i, _w in zip([202, 203, 204, 208, 209, 210], [0.0282, 0.09895, 0.05037, 0.4783, 0.8937, 0.8519]): _vg.add([_i], _w, 'REPLACE')
_vg = ob_icosphere.vertex_groups.new(name='Bone.003_R.003')
for _i, _w in zip([58, 61, 64, 76, 77, 78, 79, 80, 81, 85, 86, 87, 88, 89, 90, 91, 92, 93, 94, 95, 170, 218], [0.02441, 0.1039, 0.1285, 0.9443, 0.8691, 0.9214, 0.9608, 0.9009, 0.9498, 0.5216, 0.1063, 0.1481, 0.1315, 0.8418, 0.9925, 0.9822, 0.9596, 0.9929, 0.8413, 0.4117, 0.1183, 0.002214]): _vg.add([_i], _w, 'REPLACE')
_vg = ob_icosphere.vertex_groups.new(name='Bone.003_R.004')
for _i, _w in zip([79, 80, 81, 85, 86, 87], [0.0282, 0.09895, 0.05037, 0.4783, 0.8937, 0.8519]): _vg.add([_i], _w, 'REPLACE')
_vg = ob_icosphere.vertex_groups.new(name='IK_poleTargetF.R')
for _i, _w in zip([55, 59, 62, 71, 72, 167, 168, 175, 176, 178], [0.6205, 0.7251, 0.05449, 0.07371, 0.08993, 0.4409, 0.002444, 0.3721, 0.01817, 0.02824]): _vg.add([_i], _w, 'REPLACE')
_vg = ob_icosphere.vertex_groups.new(name='IK_poleTargetF.L')
for _i, _w in zip([59, 167, 168, 169, 175, 176, 178, 180, 194, 195], [0.01817, 0.4409, 0.002444, 0.6205, 0.3721, 0.7251, 0.02824, 0.05449, 0.07371, 0.08993]): _vg.add([_i], _w, 'REPLACE')
_vg = ob_icosphere.vertex_groups.new(name='IK_poleTargetB.R')
for _i, _w in zip([59, 62, 66, 68, 176, 178], [0.0049, 0.03963, 0.4464, 0.0502, 0.003953, 0.4103]): _vg.add([_i], _w, 'REPLACE')
_vg = ob_icosphere.vertex_groups.new(name='IK_poleTargetB.L')
for _i, _w in zip([59, 176, 178, 180, 186, 190], [0.003953, 0.004896, 0.4103, 0.0392, 0.4445, 0.03502]): _vg.add([_i], _w, 'REPLACE')
_m = ob_icosphere.modifiers.new('Armature', 'ARMATURE')
_m.object = ob_armature_001

# ---- collection membership
col_collection_1.objects.link(ob_plane_001)
col_collection_1.objects.link(ob_plane)
col_collection_1.objects.link(ob_3_bodycord)
col_collection_1.objects.link(ob_armature_001)
col_collection_1.objects.link(ob_icosphere)

# ---- scene / render settings (as saved in the file)
scene.frame_start = 2; scene.frame_end = 100; scene.frame_set(2)
scene.render.engine = 'BLENDER_EEVEE_NEXT'
scene.render.resolution_percentage = 50
scene.render.dither_intensity = 0.0
scene.cycles.use_denoising = False
scene.cycles.samples = 128
scene.cycles.sampling_pattern = 'TABULATED_SOBOL'
scene.cycles.light_sampling_threshold = 0.0
scene.cycles.use_adaptive_sampling = False
scene.cycles.use_light_tree = False
scene.cycles.blur_glossy = 0.0
scene.cycles.sample_clamp_indirect = 0.0
scene.view_settings.view_transform = 'Standard'
bpy.context.view_layer.update()

# ---- added for rendering (the .blend has no active camera and no usable light): camera, sun
cam_auto = bpy.data.cameras.new('AutoCamera')
cam_auto.lens = 50.0
cam_auto.sensor_width = 36.0
cam_auto.clip_end = 1000.0
ob_auto_camera = bpy.data.objects.new('AutoCamera', cam_auto)
scene.collection.objects.link(ob_auto_camera)
ob_auto_camera.location = (7.49878, -12.4678, 8.07476)
ob_auto_camera.rotation_euler = (1.09748, -7.21219e-08, 0.694738)
scene.camera = ob_auto_camera
light_auto_sun = bpy.data.lights.new('AutoSun', 'SUN')
light_auto_sun.energy = 3.0
light_auto_sun.angle = 0.0523599
ob_auto_sun = bpy.data.objects.new('AutoSun', light_auto_sun)
scene.collection.objects.link(ob_auto_sun)
ob_auto_sun.rotation_euler = (0.872665, 0.174533, 0.523599)
bpy.context.view_layer.update()
